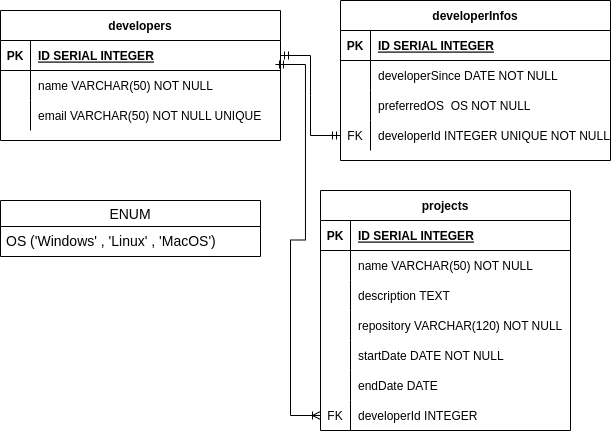

The diagram above was exported from draw.io. Its source (the exported page's mxGraphModel, read from the mxfile embedded in the PNG):
<mxGraphModel dx="1262" dy="491" grid="1" gridSize="10" guides="1" tooltips="1" connect="1" arrows="1" fold="1" page="1" pageScale="1" pageWidth="850" pageHeight="1100" math="0" shadow="0" extFonts="Permanent Marker^https://fonts.googleapis.com/css?family=Permanent+Marker">
  <root>
    <mxCell id="0" />
    <mxCell id="1" parent="0" />
    <mxCell id="C-vyLk0tnHw3VtMMgP7b-2" value="developerInfos" style="shape=table;startSize=30;container=1;collapsible=1;childLayout=tableLayout;fixedRows=1;rowLines=0;fontStyle=1;align=center;resizeLast=1;" parent="1" vertex="1">
      <mxGeometry x="780" y="40" width="270" height="160" as="geometry" />
    </mxCell>
    <mxCell id="C-vyLk0tnHw3VtMMgP7b-3" value="" style="shape=partialRectangle;collapsible=0;dropTarget=0;pointerEvents=0;fillColor=none;points=[[0,0.5],[1,0.5]];portConstraint=eastwest;top=0;left=0;right=0;bottom=1;" parent="C-vyLk0tnHw3VtMMgP7b-2" vertex="1">
      <mxGeometry y="30" width="270" height="30" as="geometry" />
    </mxCell>
    <mxCell id="C-vyLk0tnHw3VtMMgP7b-4" value="PK" style="shape=partialRectangle;overflow=hidden;connectable=0;fillColor=none;top=0;left=0;bottom=0;right=0;fontStyle=1;" parent="C-vyLk0tnHw3VtMMgP7b-3" vertex="1">
      <mxGeometry width="30" height="30" as="geometry">
        <mxRectangle width="30" height="30" as="alternateBounds" />
      </mxGeometry>
    </mxCell>
    <mxCell id="C-vyLk0tnHw3VtMMgP7b-5" value="ID SERIAL INTEGER" style="shape=partialRectangle;overflow=hidden;connectable=0;fillColor=none;top=0;left=0;bottom=0;right=0;align=left;spacingLeft=6;fontStyle=5;" parent="C-vyLk0tnHw3VtMMgP7b-3" vertex="1">
      <mxGeometry x="30" width="240" height="30" as="geometry">
        <mxRectangle width="240" height="30" as="alternateBounds" />
      </mxGeometry>
    </mxCell>
    <mxCell id="C-vyLk0tnHw3VtMMgP7b-6" value="" style="shape=partialRectangle;collapsible=0;dropTarget=0;pointerEvents=0;fillColor=none;points=[[0,0.5],[1,0.5]];portConstraint=eastwest;top=0;left=0;right=0;bottom=0;" parent="C-vyLk0tnHw3VtMMgP7b-2" vertex="1">
      <mxGeometry y="60" width="270" height="30" as="geometry" />
    </mxCell>
    <mxCell id="C-vyLk0tnHw3VtMMgP7b-7" value="" style="shape=partialRectangle;overflow=hidden;connectable=0;fillColor=none;top=0;left=0;bottom=0;right=0;" parent="C-vyLk0tnHw3VtMMgP7b-6" vertex="1">
      <mxGeometry width="30" height="30" as="geometry">
        <mxRectangle width="30" height="30" as="alternateBounds" />
      </mxGeometry>
    </mxCell>
    <mxCell id="C-vyLk0tnHw3VtMMgP7b-8" value="developerSince DATE NOT NULL" style="shape=partialRectangle;overflow=hidden;connectable=0;fillColor=none;top=0;left=0;bottom=0;right=0;align=left;spacingLeft=6;" parent="C-vyLk0tnHw3VtMMgP7b-6" vertex="1">
      <mxGeometry x="30" width="240" height="30" as="geometry">
        <mxRectangle width="240" height="30" as="alternateBounds" />
      </mxGeometry>
    </mxCell>
    <mxCell id="C-vyLk0tnHw3VtMMgP7b-9" value="" style="shape=partialRectangle;collapsible=0;dropTarget=0;pointerEvents=0;fillColor=none;points=[[0,0.5],[1,0.5]];portConstraint=eastwest;top=0;left=0;right=0;bottom=0;" parent="C-vyLk0tnHw3VtMMgP7b-2" vertex="1">
      <mxGeometry y="90" width="270" height="30" as="geometry" />
    </mxCell>
    <mxCell id="C-vyLk0tnHw3VtMMgP7b-10" value="" style="shape=partialRectangle;overflow=hidden;connectable=0;fillColor=none;top=0;left=0;bottom=0;right=0;" parent="C-vyLk0tnHw3VtMMgP7b-9" vertex="1">
      <mxGeometry width="30" height="30" as="geometry">
        <mxRectangle width="30" height="30" as="alternateBounds" />
      </mxGeometry>
    </mxCell>
    <mxCell id="C-vyLk0tnHw3VtMMgP7b-11" value="preferredOS  OS NOT NULL" style="shape=partialRectangle;overflow=hidden;connectable=0;fillColor=none;top=0;left=0;bottom=0;right=0;align=left;spacingLeft=6;" parent="C-vyLk0tnHw3VtMMgP7b-9" vertex="1">
      <mxGeometry x="30" width="240" height="30" as="geometry">
        <mxRectangle width="240" height="30" as="alternateBounds" />
      </mxGeometry>
    </mxCell>
    <mxCell id="4zxCUiWLgLoS03XtWx25-12" value="" style="shape=partialRectangle;collapsible=0;dropTarget=0;pointerEvents=0;fillColor=none;points=[[0,0.5],[1,0.5]];portConstraint=eastwest;top=0;left=0;right=0;bottom=0;" vertex="1" parent="C-vyLk0tnHw3VtMMgP7b-2">
      <mxGeometry y="120" width="270" height="30" as="geometry" />
    </mxCell>
    <mxCell id="4zxCUiWLgLoS03XtWx25-13" value="FK" style="shape=partialRectangle;overflow=hidden;connectable=0;fillColor=none;top=0;left=0;bottom=0;right=0;" vertex="1" parent="4zxCUiWLgLoS03XtWx25-12">
      <mxGeometry width="30" height="30" as="geometry">
        <mxRectangle width="30" height="30" as="alternateBounds" />
      </mxGeometry>
    </mxCell>
    <mxCell id="4zxCUiWLgLoS03XtWx25-14" value="developerId INTEGER UNIQUE NOT NULL" style="shape=partialRectangle;overflow=hidden;connectable=0;fillColor=none;top=0;left=0;bottom=0;right=0;align=left;spacingLeft=6;" vertex="1" parent="4zxCUiWLgLoS03XtWx25-12">
      <mxGeometry x="30" width="240" height="30" as="geometry">
        <mxRectangle width="240" height="30" as="alternateBounds" />
      </mxGeometry>
    </mxCell>
    <mxCell id="C-vyLk0tnHw3VtMMgP7b-13" value="projects" style="shape=table;startSize=30;container=1;collapsible=1;childLayout=tableLayout;fixedRows=1;rowLines=0;fontStyle=1;align=center;resizeLast=1;" parent="1" vertex="1">
      <mxGeometry x="760" y="230" width="250" height="240" as="geometry" />
    </mxCell>
    <mxCell id="C-vyLk0tnHw3VtMMgP7b-14" value="" style="shape=partialRectangle;collapsible=0;dropTarget=0;pointerEvents=0;fillColor=none;points=[[0,0.5],[1,0.5]];portConstraint=eastwest;top=0;left=0;right=0;bottom=1;" parent="C-vyLk0tnHw3VtMMgP7b-13" vertex="1">
      <mxGeometry y="30" width="250" height="30" as="geometry" />
    </mxCell>
    <mxCell id="C-vyLk0tnHw3VtMMgP7b-15" value="PK" style="shape=partialRectangle;overflow=hidden;connectable=0;fillColor=none;top=0;left=0;bottom=0;right=0;fontStyle=1;" parent="C-vyLk0tnHw3VtMMgP7b-14" vertex="1">
      <mxGeometry width="30" height="30" as="geometry">
        <mxRectangle width="30" height="30" as="alternateBounds" />
      </mxGeometry>
    </mxCell>
    <mxCell id="C-vyLk0tnHw3VtMMgP7b-16" value="ID SERIAL INTEGER" style="shape=partialRectangle;overflow=hidden;connectable=0;fillColor=none;top=0;left=0;bottom=0;right=0;align=left;spacingLeft=6;fontStyle=5;" parent="C-vyLk0tnHw3VtMMgP7b-14" vertex="1">
      <mxGeometry x="30" width="220" height="30" as="geometry">
        <mxRectangle width="220" height="30" as="alternateBounds" />
      </mxGeometry>
    </mxCell>
    <mxCell id="C-vyLk0tnHw3VtMMgP7b-17" value="" style="shape=partialRectangle;collapsible=0;dropTarget=0;pointerEvents=0;fillColor=none;points=[[0,0.5],[1,0.5]];portConstraint=eastwest;top=0;left=0;right=0;bottom=0;" parent="C-vyLk0tnHw3VtMMgP7b-13" vertex="1">
      <mxGeometry y="60" width="250" height="30" as="geometry" />
    </mxCell>
    <mxCell id="C-vyLk0tnHw3VtMMgP7b-18" value="" style="shape=partialRectangle;overflow=hidden;connectable=0;fillColor=none;top=0;left=0;bottom=0;right=0;" parent="C-vyLk0tnHw3VtMMgP7b-17" vertex="1">
      <mxGeometry width="30" height="30" as="geometry">
        <mxRectangle width="30" height="30" as="alternateBounds" />
      </mxGeometry>
    </mxCell>
    <mxCell id="C-vyLk0tnHw3VtMMgP7b-19" value="name VARCHAR(50) NOT NULL" style="shape=partialRectangle;overflow=hidden;connectable=0;fillColor=none;top=0;left=0;bottom=0;right=0;align=left;spacingLeft=6;" parent="C-vyLk0tnHw3VtMMgP7b-17" vertex="1">
      <mxGeometry x="30" width="220" height="30" as="geometry">
        <mxRectangle width="220" height="30" as="alternateBounds" />
      </mxGeometry>
    </mxCell>
    <mxCell id="C-vyLk0tnHw3VtMMgP7b-20" value="" style="shape=partialRectangle;collapsible=0;dropTarget=0;pointerEvents=0;fillColor=none;points=[[0,0.5],[1,0.5]];portConstraint=eastwest;top=0;left=0;right=0;bottom=0;" parent="C-vyLk0tnHw3VtMMgP7b-13" vertex="1">
      <mxGeometry y="90" width="250" height="30" as="geometry" />
    </mxCell>
    <mxCell id="C-vyLk0tnHw3VtMMgP7b-21" value="" style="shape=partialRectangle;overflow=hidden;connectable=0;fillColor=none;top=0;left=0;bottom=0;right=0;" parent="C-vyLk0tnHw3VtMMgP7b-20" vertex="1">
      <mxGeometry width="30" height="30" as="geometry">
        <mxRectangle width="30" height="30" as="alternateBounds" />
      </mxGeometry>
    </mxCell>
    <mxCell id="C-vyLk0tnHw3VtMMgP7b-22" value="description TEXT" style="shape=partialRectangle;overflow=hidden;connectable=0;fillColor=none;top=0;left=0;bottom=0;right=0;align=left;spacingLeft=6;" parent="C-vyLk0tnHw3VtMMgP7b-20" vertex="1">
      <mxGeometry x="30" width="220" height="30" as="geometry">
        <mxRectangle width="220" height="30" as="alternateBounds" />
      </mxGeometry>
    </mxCell>
    <mxCell id="4zxCUiWLgLoS03XtWx25-15" value="" style="shape=partialRectangle;collapsible=0;dropTarget=0;pointerEvents=0;fillColor=none;points=[[0,0.5],[1,0.5]];portConstraint=eastwest;top=0;left=0;right=0;bottom=0;" vertex="1" parent="C-vyLk0tnHw3VtMMgP7b-13">
      <mxGeometry y="120" width="250" height="30" as="geometry" />
    </mxCell>
    <mxCell id="4zxCUiWLgLoS03XtWx25-16" value="" style="shape=partialRectangle;overflow=hidden;connectable=0;fillColor=none;top=0;left=0;bottom=0;right=0;" vertex="1" parent="4zxCUiWLgLoS03XtWx25-15">
      <mxGeometry width="30" height="30" as="geometry">
        <mxRectangle width="30" height="30" as="alternateBounds" />
      </mxGeometry>
    </mxCell>
    <mxCell id="4zxCUiWLgLoS03XtWx25-17" value="repository VARCHAR(120) NOT NULL" style="shape=partialRectangle;overflow=hidden;connectable=0;fillColor=none;top=0;left=0;bottom=0;right=0;align=left;spacingLeft=6;" vertex="1" parent="4zxCUiWLgLoS03XtWx25-15">
      <mxGeometry x="30" width="220" height="30" as="geometry">
        <mxRectangle width="220" height="30" as="alternateBounds" />
      </mxGeometry>
    </mxCell>
    <mxCell id="4zxCUiWLgLoS03XtWx25-18" value="" style="shape=partialRectangle;collapsible=0;dropTarget=0;pointerEvents=0;fillColor=none;points=[[0,0.5],[1,0.5]];portConstraint=eastwest;top=0;left=0;right=0;bottom=0;" vertex="1" parent="C-vyLk0tnHw3VtMMgP7b-13">
      <mxGeometry y="150" width="250" height="30" as="geometry" />
    </mxCell>
    <mxCell id="4zxCUiWLgLoS03XtWx25-19" value="" style="shape=partialRectangle;overflow=hidden;connectable=0;fillColor=none;top=0;left=0;bottom=0;right=0;" vertex="1" parent="4zxCUiWLgLoS03XtWx25-18">
      <mxGeometry width="30" height="30" as="geometry">
        <mxRectangle width="30" height="30" as="alternateBounds" />
      </mxGeometry>
    </mxCell>
    <mxCell id="4zxCUiWLgLoS03XtWx25-20" value="startDate DATE NOT NULL" style="shape=partialRectangle;overflow=hidden;connectable=0;fillColor=none;top=0;left=0;bottom=0;right=0;align=left;spacingLeft=6;" vertex="1" parent="4zxCUiWLgLoS03XtWx25-18">
      <mxGeometry x="30" width="220" height="30" as="geometry">
        <mxRectangle width="220" height="30" as="alternateBounds" />
      </mxGeometry>
    </mxCell>
    <mxCell id="4zxCUiWLgLoS03XtWx25-37" value="" style="shape=partialRectangle;collapsible=0;dropTarget=0;pointerEvents=0;fillColor=none;points=[[0,0.5],[1,0.5]];portConstraint=eastwest;top=0;left=0;right=0;bottom=0;" vertex="1" parent="C-vyLk0tnHw3VtMMgP7b-13">
      <mxGeometry y="180" width="250" height="30" as="geometry" />
    </mxCell>
    <mxCell id="4zxCUiWLgLoS03XtWx25-38" value="" style="shape=partialRectangle;overflow=hidden;connectable=0;fillColor=none;top=0;left=0;bottom=0;right=0;" vertex="1" parent="4zxCUiWLgLoS03XtWx25-37">
      <mxGeometry width="30" height="30" as="geometry">
        <mxRectangle width="30" height="30" as="alternateBounds" />
      </mxGeometry>
    </mxCell>
    <mxCell id="4zxCUiWLgLoS03XtWx25-39" value="endDate DATE" style="shape=partialRectangle;overflow=hidden;connectable=0;fillColor=none;top=0;left=0;bottom=0;right=0;align=left;spacingLeft=6;" vertex="1" parent="4zxCUiWLgLoS03XtWx25-37">
      <mxGeometry x="30" width="220" height="30" as="geometry">
        <mxRectangle width="220" height="30" as="alternateBounds" />
      </mxGeometry>
    </mxCell>
    <mxCell id="4zxCUiWLgLoS03XtWx25-40" value="" style="shape=partialRectangle;collapsible=0;dropTarget=0;pointerEvents=0;fillColor=none;points=[[0,0.5],[1,0.5]];portConstraint=eastwest;top=0;left=0;right=0;bottom=0;" vertex="1" parent="C-vyLk0tnHw3VtMMgP7b-13">
      <mxGeometry y="210" width="250" height="30" as="geometry" />
    </mxCell>
    <mxCell id="4zxCUiWLgLoS03XtWx25-41" value="FK" style="shape=partialRectangle;overflow=hidden;connectable=0;fillColor=none;top=0;left=0;bottom=0;right=0;" vertex="1" parent="4zxCUiWLgLoS03XtWx25-40">
      <mxGeometry width="30" height="30" as="geometry">
        <mxRectangle width="30" height="30" as="alternateBounds" />
      </mxGeometry>
    </mxCell>
    <mxCell id="4zxCUiWLgLoS03XtWx25-42" value="developerId INTEGER" style="shape=partialRectangle;overflow=hidden;connectable=0;fillColor=none;top=0;left=0;bottom=0;right=0;align=left;spacingLeft=6;" vertex="1" parent="4zxCUiWLgLoS03XtWx25-40">
      <mxGeometry x="30" width="220" height="30" as="geometry">
        <mxRectangle width="220" height="30" as="alternateBounds" />
      </mxGeometry>
    </mxCell>
    <mxCell id="C-vyLk0tnHw3VtMMgP7b-23" value="developers" style="shape=table;startSize=30;container=1;collapsible=1;childLayout=tableLayout;fixedRows=1;rowLines=0;fontStyle=1;align=center;resizeLast=1;" parent="1" vertex="1">
      <mxGeometry x="440" y="50" width="280" height="130" as="geometry" />
    </mxCell>
    <mxCell id="C-vyLk0tnHw3VtMMgP7b-24" value="" style="shape=partialRectangle;collapsible=0;dropTarget=0;pointerEvents=0;fillColor=none;points=[[0,0.5],[1,0.5]];portConstraint=eastwest;top=0;left=0;right=0;bottom=1;" parent="C-vyLk0tnHw3VtMMgP7b-23" vertex="1">
      <mxGeometry y="30" width="280" height="30" as="geometry" />
    </mxCell>
    <mxCell id="C-vyLk0tnHw3VtMMgP7b-25" value="PK" style="shape=partialRectangle;overflow=hidden;connectable=0;fillColor=none;top=0;left=0;bottom=0;right=0;fontStyle=1;" parent="C-vyLk0tnHw3VtMMgP7b-24" vertex="1">
      <mxGeometry width="30" height="30" as="geometry">
        <mxRectangle width="30" height="30" as="alternateBounds" />
      </mxGeometry>
    </mxCell>
    <mxCell id="C-vyLk0tnHw3VtMMgP7b-26" value="ID SERIAL INTEGER" style="shape=partialRectangle;overflow=hidden;connectable=0;fillColor=none;top=0;left=0;bottom=0;right=0;align=left;spacingLeft=6;fontStyle=5;" parent="C-vyLk0tnHw3VtMMgP7b-24" vertex="1">
      <mxGeometry x="30" width="250" height="30" as="geometry">
        <mxRectangle width="250" height="30" as="alternateBounds" />
      </mxGeometry>
    </mxCell>
    <mxCell id="C-vyLk0tnHw3VtMMgP7b-27" value="" style="shape=partialRectangle;collapsible=0;dropTarget=0;pointerEvents=0;fillColor=none;points=[[0,0.5],[1,0.5]];portConstraint=eastwest;top=0;left=0;right=0;bottom=0;" parent="C-vyLk0tnHw3VtMMgP7b-23" vertex="1">
      <mxGeometry y="60" width="280" height="30" as="geometry" />
    </mxCell>
    <mxCell id="C-vyLk0tnHw3VtMMgP7b-28" value="" style="shape=partialRectangle;overflow=hidden;connectable=0;fillColor=none;top=0;left=0;bottom=0;right=0;" parent="C-vyLk0tnHw3VtMMgP7b-27" vertex="1">
      <mxGeometry width="30" height="30" as="geometry">
        <mxRectangle width="30" height="30" as="alternateBounds" />
      </mxGeometry>
    </mxCell>
    <mxCell id="C-vyLk0tnHw3VtMMgP7b-29" value="name VARCHAR(50) NOT NULL" style="shape=partialRectangle;overflow=hidden;connectable=0;fillColor=none;top=0;left=0;bottom=0;right=0;align=left;spacingLeft=6;" parent="C-vyLk0tnHw3VtMMgP7b-27" vertex="1">
      <mxGeometry x="30" width="250" height="30" as="geometry">
        <mxRectangle width="250" height="30" as="alternateBounds" />
      </mxGeometry>
    </mxCell>
    <mxCell id="4zxCUiWLgLoS03XtWx25-2" value="" style="shape=partialRectangle;collapsible=0;dropTarget=0;pointerEvents=0;fillColor=none;points=[[0,0.5],[1,0.5]];portConstraint=eastwest;top=0;left=0;right=0;bottom=0;" vertex="1" parent="C-vyLk0tnHw3VtMMgP7b-23">
      <mxGeometry y="90" width="280" height="30" as="geometry" />
    </mxCell>
    <mxCell id="4zxCUiWLgLoS03XtWx25-3" value="" style="shape=partialRectangle;overflow=hidden;connectable=0;fillColor=none;top=0;left=0;bottom=0;right=0;" vertex="1" parent="4zxCUiWLgLoS03XtWx25-2">
      <mxGeometry width="30" height="30" as="geometry">
        <mxRectangle width="30" height="30" as="alternateBounds" />
      </mxGeometry>
    </mxCell>
    <mxCell id="4zxCUiWLgLoS03XtWx25-4" value="email VARCHAR(50) NOT NULL UNIQUE" style="shape=partialRectangle;overflow=hidden;connectable=0;fillColor=none;top=0;left=0;bottom=0;right=0;align=left;spacingLeft=6;" vertex="1" parent="4zxCUiWLgLoS03XtWx25-2">
      <mxGeometry x="30" width="250" height="30" as="geometry">
        <mxRectangle width="250" height="30" as="alternateBounds" />
      </mxGeometry>
    </mxCell>
    <mxCell id="4zxCUiWLgLoS03XtWx25-69" value="ENUM" style="swimlane;fontStyle=0;childLayout=stackLayout;horizontal=1;startSize=26;horizontalStack=0;resizeParent=1;resizeParentMax=0;resizeLast=0;collapsible=1;marginBottom=0;align=center;fontSize=14;" vertex="1" parent="1">
      <mxGeometry x="440" y="240" width="260" height="56" as="geometry" />
    </mxCell>
    <mxCell id="4zxCUiWLgLoS03XtWx25-70" value="&lt;span style=&quot;font-size: 14px;&quot;&gt;OS ('Windows' , 'Linux' , 'MacOS')&amp;nbsp;&lt;/span&gt;" style="text;strokeColor=none;fillColor=none;spacingLeft=4;spacingRight=4;overflow=hidden;rotatable=0;points=[[0,0.5],[1,0.5]];portConstraint=eastwest;fontSize=12;whiteSpace=wrap;html=1;" vertex="1" parent="4zxCUiWLgLoS03XtWx25-69">
      <mxGeometry y="26" width="260" height="30" as="geometry" />
    </mxCell>
    <mxCell id="4zxCUiWLgLoS03XtWx25-73" value="" style="edgeStyle=entityRelationEdgeStyle;fontSize=12;html=1;endArrow=ERmandOne;startArrow=ERmandOne;rounded=0;exitX=1;exitY=0.5;exitDx=0;exitDy=0;entryX=0;entryY=0.5;entryDx=0;entryDy=0;" edge="1" parent="1" source="C-vyLk0tnHw3VtMMgP7b-24" target="4zxCUiWLgLoS03XtWx25-12">
      <mxGeometry width="100" height="100" relative="1" as="geometry">
        <mxPoint x="220" y="130" as="sourcePoint" />
        <mxPoint x="370" y="120" as="targetPoint" />
        <Array as="points">
          <mxPoint x="330" y="90" />
        </Array>
      </mxGeometry>
    </mxCell>
    <mxCell id="4zxCUiWLgLoS03XtWx25-82" value="" style="edgeStyle=entityRelationEdgeStyle;fontSize=12;html=1;endArrow=ERoneToMany;startArrow=ERmandOne;rounded=0;exitX=0.982;exitY=-0.2;exitDx=0;exitDy=0;exitPerimeter=0;entryX=0;entryY=0.5;entryDx=0;entryDy=0;" edge="1" parent="1" source="C-vyLk0tnHw3VtMMgP7b-27" target="4zxCUiWLgLoS03XtWx25-40">
      <mxGeometry width="100" height="100" relative="1" as="geometry">
        <mxPoint x="540" y="330" as="sourcePoint" />
        <mxPoint x="640" y="230" as="targetPoint" />
      </mxGeometry>
    </mxCell>
  </root>
</mxGraphModel>